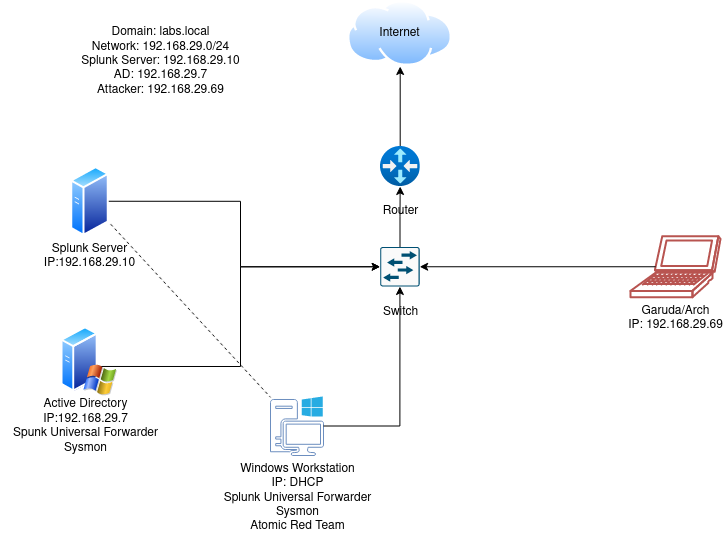

The diagram above was exported from draw.io. Its source (the exported page's mxGraphModel, read from the mxfile embedded in the PNG):
<mxGraphModel dx="1050" dy="546" grid="1" gridSize="10" guides="1" tooltips="1" connect="1" arrows="1" fold="1" page="1" pageScale="1" pageWidth="850" pageHeight="1100" background="none" math="0" shadow="0">
  <root>
    <mxCell id="0" />
    <mxCell id="1" parent="0" />
    <mxCell id="FU2CgBFFjjN2IJPbU8A8-24" style="rounded=0;orthogonalLoop=1;jettySize=auto;html=1;dashed=1;endArrow=none;endFill=0;" parent="1" target="FU2CgBFFjjN2IJPbU8A8-3" edge="1">
      <mxGeometry relative="1" as="geometry">
        <mxPoint x="160.16315173153953" y="237.66700408498195" as="sourcePoint" />
      </mxGeometry>
    </mxCell>
    <mxCell id="FU2CgBFFjjN2IJPbU8A8-15" style="rounded=0;orthogonalLoop=1;jettySize=auto;html=1;edgeStyle=orthogonalEdgeStyle;startArrow=none;startFill=0;strokeColor=none;endArrow=oval;endFill=1;" parent="1" source="FU2CgBFFjjN2IJPbU8A8-2" edge="1">
      <mxGeometry relative="1" as="geometry">
        <mxPoint x="300" y="280" as="targetPoint" />
      </mxGeometry>
    </mxCell>
    <mxCell id="FU2CgBFFjjN2IJPbU8A8-2" value="" style="image;aspect=fixed;perimeter=ellipsePerimeter;html=1;align=center;shadow=0;dashed=0;spacingTop=3;image=img/lib/active_directory/windows_server_2.svg;imageBackground=none;" parent="1" vertex="1">
      <mxGeometry x="111" y="340" width="56" height="70" as="geometry" />
    </mxCell>
    <mxCell id="FU2CgBFFjjN2IJPbU8A8-3" value="&lt;div&gt;Windows Workstation&lt;/div&gt;&lt;div&gt;IP: DHCP&lt;br&gt;&lt;/div&gt;&lt;div&gt;Splunk Universal Forwarder&lt;/div&gt;&lt;div&gt;Sysmon&lt;br&gt;Atomic Red Team&lt;br&gt;&lt;/div&gt;" style="sketch=0;pointerEvents=1;shadow=0;dashed=0;html=1;strokeColor=#6c8ebf;fillColor=none;labelPosition=center;verticalLabelPosition=bottom;verticalAlign=top;outlineConnect=0;align=center;shape=mxgraph.office.devices.workstation_pc;" parent="1" vertex="1">
      <mxGeometry x="320" y="410" width="53" height="59" as="geometry" />
    </mxCell>
    <mxCell id="FU2CgBFFjjN2IJPbU8A8-4" value="Garuda/Arch&lt;br&gt;IP: 192.168.29.69" style="shape=mxgraph.cisco.computers_and_peripherals.laptop;html=1;pointerEvents=1;dashed=0;fillColor=none;strokeColor=#b85450;strokeWidth=2;verticalLabelPosition=bottom;verticalAlign=top;align=center;outlineConnect=0;" parent="1" vertex="1">
      <mxGeometry x="680" y="249.75" width="90" height="61" as="geometry" />
    </mxCell>
    <mxCell id="FU2CgBFFjjN2IJPbU8A8-8" style="edgeStyle=orthogonalEdgeStyle;rounded=0;orthogonalLoop=1;jettySize=auto;html=1;entryX=0.5;entryY=1;entryDx=0;entryDy=0;" parent="1" source="FU2CgBFFjjN2IJPbU8A8-5" target="FU2CgBFFjjN2IJPbU8A8-7" edge="1">
      <mxGeometry relative="1" as="geometry">
        <Array as="points">
          <mxPoint x="449.68" y="100.5" />
          <mxPoint x="449.68" y="100.5" />
        </Array>
      </mxGeometry>
    </mxCell>
    <mxCell id="FU2CgBFFjjN2IJPbU8A8-5" value="" style="image;aspect=fixed;html=1;points=[];align=center;fontSize=12;image=img/lib/azure2/networking/Virtual_Router.svg;" parent="1" vertex="1">
      <mxGeometry x="429.68" y="160" width="40" height="40" as="geometry" />
    </mxCell>
    <mxCell id="FU2CgBFFjjN2IJPbU8A8-6" value="" style="sketch=0;points=[[0.015,0.015,0],[0.985,0.015,0],[0.985,0.985,0],[0.015,0.985,0],[0.25,0,0],[0.5,0,0],[0.75,0,0],[1,0.25,0],[1,0.5,0],[1,0.75,0],[0.75,1,0],[0.5,1,0],[0.25,1,0],[0,0.75,0],[0,0.5,0],[0,0.25,0]];verticalLabelPosition=bottom;html=1;verticalAlign=top;aspect=fixed;align=center;pointerEvents=1;shape=mxgraph.cisco19.rect;prIcon=l2_switch;fillColor=#FAFAFA;strokeColor=#005073;" parent="1" vertex="1">
      <mxGeometry x="429.68" y="260.5" width="39.5" height="39.5" as="geometry" />
    </mxCell>
    <mxCell id="FU2CgBFFjjN2IJPbU8A8-7" value="" style="image;aspect=fixed;perimeter=ellipsePerimeter;html=1;align=center;shadow=0;dashed=0;spacingTop=3;image=img/lib/active_directory/internet_cloud.svg;" parent="1" vertex="1">
      <mxGeometry x="397.06" y="13.7" width="105.24" height="66.3" as="geometry" />
    </mxCell>
    <mxCell id="FU2CgBFFjjN2IJPbU8A8-9" style="edgeStyle=orthogonalEdgeStyle;rounded=0;orthogonalLoop=1;jettySize=auto;html=1;entryX=0.5;entryY=1;entryDx=0;entryDy=0;entryPerimeter=0;" parent="1" source="FU2CgBFFjjN2IJPbU8A8-6" target="FU2CgBFFjjN2IJPbU8A8-5" edge="1">
      <mxGeometry relative="1" as="geometry" />
    </mxCell>
    <mxCell id="FU2CgBFFjjN2IJPbU8A8-12" style="edgeStyle=orthogonalEdgeStyle;rounded=0;orthogonalLoop=1;jettySize=auto;html=1;entryX=0;entryY=0.5;entryDx=0;entryDy=0;entryPerimeter=0;exitX=0.714;exitY=0.5;exitDx=0;exitDy=0;exitPerimeter=0;" parent="1" target="FU2CgBFFjjN2IJPbU8A8-6" edge="1">
      <mxGeometry relative="1" as="geometry">
        <mxPoint x="150.98399999999992" y="214.75" as="sourcePoint" />
        <Array as="points">
          <mxPoint x="290" y="215" />
          <mxPoint x="290" y="280" />
        </Array>
      </mxGeometry>
    </mxCell>
    <mxCell id="FU2CgBFFjjN2IJPbU8A8-17" style="edgeStyle=orthogonalEdgeStyle;rounded=0;orthogonalLoop=1;jettySize=auto;html=1;entryX=0;entryY=0.5;entryDx=0;entryDy=0;entryPerimeter=0;exitX=0.714;exitY=0.571;exitDx=0;exitDy=0;exitPerimeter=0;" parent="1" source="FU2CgBFFjjN2IJPbU8A8-2" target="FU2CgBFFjjN2IJPbU8A8-6" edge="1">
      <mxGeometry relative="1" as="geometry">
        <Array as="points">
          <mxPoint x="290" y="380" />
          <mxPoint x="290" y="280" />
        </Array>
      </mxGeometry>
    </mxCell>
    <mxCell id="FU2CgBFFjjN2IJPbU8A8-19" style="edgeStyle=orthogonalEdgeStyle;rounded=0;orthogonalLoop=1;jettySize=auto;html=1;entryX=1;entryY=0.5;entryDx=0;entryDy=0;entryPerimeter=0;exitX=0.28;exitY=0.5;exitDx=0;exitDy=0;exitPerimeter=0;" parent="1" source="FU2CgBFFjjN2IJPbU8A8-4" target="FU2CgBFFjjN2IJPbU8A8-6" edge="1">
      <mxGeometry relative="1" as="geometry" />
    </mxCell>
    <mxCell id="FU2CgBFFjjN2IJPbU8A8-21" style="edgeStyle=orthogonalEdgeStyle;rounded=0;orthogonalLoop=1;jettySize=auto;html=1;entryX=0.5;entryY=1;entryDx=0;entryDy=0;entryPerimeter=0;" parent="1" source="FU2CgBFFjjN2IJPbU8A8-3" target="FU2CgBFFjjN2IJPbU8A8-6" edge="1">
      <mxGeometry relative="1" as="geometry" />
    </mxCell>
    <mxCell id="FU2CgBFFjjN2IJPbU8A8-25" value="&lt;div&gt;Domain: labs.local&lt;/div&gt;&lt;div&gt;Network: 192.168.29.0/24&lt;/div&gt;&lt;div&gt;Splunk Server: 192.168.29.10&lt;/div&gt;&lt;div&gt;AD: 192.168.29.7&lt;/div&gt;&lt;div&gt;Attacker: 192.168.29.69&lt;br&gt;&lt;/div&gt;" style="text;html=1;align=center;verticalAlign=middle;resizable=0;points=[];autosize=1;strokeColor=none;fillColor=none;" parent="1" vertex="1">
      <mxGeometry x="120" y="30" width="180" height="90" as="geometry" />
    </mxCell>
    <mxCell id="dSrURc1zTioQhYgRECf4-1" value="&lt;div&gt;Active Directory&lt;/div&gt;&lt;div&gt;IP:192.168.29.7&lt;br&gt;&lt;/div&gt;&lt;div&gt;Spunk Universal Forwarder&lt;/div&gt;&lt;div&gt;Sysmon&lt;br&gt;&lt;/div&gt;" style="text;html=1;align=center;verticalAlign=middle;resizable=0;points=[];autosize=1;strokeColor=none;fillColor=none;" parent="1" vertex="1">
      <mxGeometry x="50" y="404.5" width="170" height="70" as="geometry" />
    </mxCell>
    <mxCell id="dSrURc1zTioQhYgRECf4-2" value="&lt;div&gt;Splunk Server&lt;/div&gt;&lt;div&gt;IP:192.168.29.10&lt;br&gt;&lt;/div&gt;" style="text;html=1;align=center;verticalAlign=middle;resizable=0;points=[];autosize=1;strokeColor=none;fillColor=none;" parent="1" vertex="1">
      <mxGeometry x="84" y="249.75" width="110" height="40" as="geometry" />
    </mxCell>
    <mxCell id="dSrURc1zTioQhYgRECf4-5" value="Internet" style="text;html=1;align=center;verticalAlign=middle;resizable=0;points=[];autosize=1;strokeColor=none;fillColor=none;" parent="1" vertex="1">
      <mxGeometry x="419.43" y="31.85" width="60" height="30" as="geometry" />
    </mxCell>
    <mxCell id="dSrURc1zTioQhYgRECf4-9" value="Router" style="text;html=1;align=center;verticalAlign=middle;resizable=0;points=[];autosize=1;strokeColor=none;fillColor=none;" parent="1" vertex="1">
      <mxGeometry x="419.68" y="210" width="60" height="30" as="geometry" />
    </mxCell>
    <mxCell id="dSrURc1zTioQhYgRECf4-10" value="Switch" style="text;html=1;align=center;verticalAlign=middle;resizable=0;points=[];autosize=1;strokeColor=none;fillColor=none;" parent="1" vertex="1">
      <mxGeometry x="419.68" y="310.75" width="60" height="30" as="geometry" />
    </mxCell>
    <mxCell id="kr943VyDLUG2NH_4uqgp-1" value="" style="image;aspect=fixed;perimeter=ellipsePerimeter;html=1;align=center;shadow=0;dashed=0;spacingTop=3;image=img/lib/active_directory/generic_server.svg;" parent="1" vertex="1">
      <mxGeometry x="120" y="179.75" width="39.2" height="70" as="geometry" />
    </mxCell>
  </root>
</mxGraphModel>